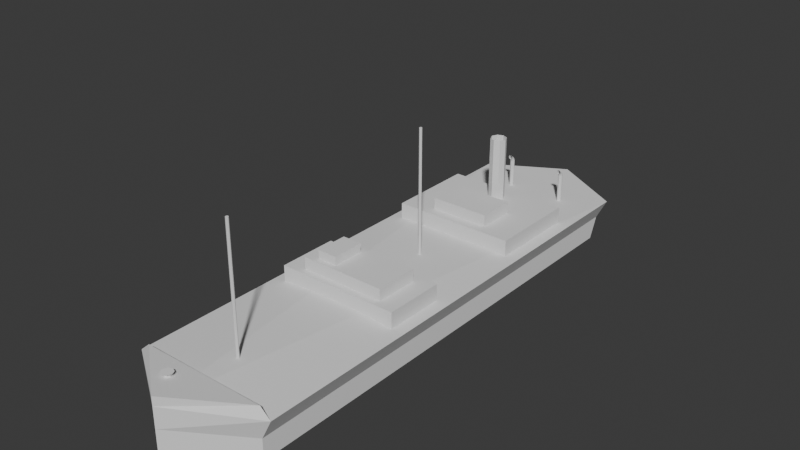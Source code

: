 # Source: ship.blend  (saved by Blender 5.0.118; exported with 4.5.12 LTS)
import bpy
from mathutils import Matrix  # noqa: F401  (used for matrix-valued properties, if any)

bpy.ops.wm.read_factory_settings(use_empty=True)
scene = bpy.context.scene
scene.name = 'Scene'

# ---- world
world_world = bpy.data.worlds.new('World'); scene.world = world_world
world_world.use_nodes = True; world_world.node_tree.nodes.clear()
_N = world_world.node_tree.nodes; _L = world_world.node_tree.links
n0 = _N.new('ShaderNodeOutputWorld'); n0.name = 'World Output'; n0.location = (200, 100)
n1 = _N.new('ShaderNodeBackground'); n1.name = 'Background'; n1.location = (-200, 100)
n1.inputs[0].default_value = (0.05088, 0.05088, 0.05088, 1.0)
_L.new(n1.outputs[0], n0.inputs[0])
n0.is_active_output = True
world_world.color = (0.05088, 0.05088, 0.05088)
world_world.sun_shadow_jitter_overblur = 0.0

# ---- meshes
me_cube = bpy.data.meshes.new('Cube')
me_cube.from_pydata([(1.2, 0.7304, -1.353), (1.033, 0.6919, -0.01189), (1.2, -1.308, -1.353), (1.033, -1.308, -0.01189), (-1.135, 0.7304, -1.353), (-0.9672, 0.6919, -0.01189), (-1.135, -1.308, -1.353), (-0.9672, -1.308, -0.01189), (1.033, -1.308, -0.6827), (0.03284, -1.514, -1.538), (0.03284, -1.514, -0.01189), (-0.9672, -1.308, -0.6827), (0.03284, -1.514, -0.8668), (1.033, 0.7304, -0.6827), (-0.9672, 0.7304, -0.6827), (0.03284, 0.9127, -1.353), (0.03284, 0.8289, -0.01189), (0.03284, 0.9127, -0.6827), (1.012, -0.4077, -1.347), (1.012, -0.4077, -1.901), (1.012, -0.6658, -1.347), (1.012, -0.6658, -1.901), (-0.9463, -0.4077, -1.347), (-0.9463, -0.4077, -1.901), (-0.9463, -0.6658, -1.347), (-0.9463, -0.6658, -1.901), (1.012, 0.4192, -1.347), (1.012, 0.4192, -1.901), (1.012, 0.03034, -1.347), (1.012, 0.03034, -1.901), (-0.9463, 0.4192, -1.347), (-0.9463, 0.4192, -1.901), (-0.9463, 0.03034, -1.347), (-0.9463, 0.03034, -1.901), (1.033, -1.308, -1.651), (-0.9672, -1.308, -1.651), (0.03284, -1.514, -1.835), (0.7136, -0.4448, -1.854), (0.7136, -0.4448, -2.28), (0.7136, -0.6341, -1.854), (0.7136, -0.6341, -2.28), (-0.6479, -0.4448, -1.854), (-0.6479, -0.4448, -2.28), (-0.6479, -0.6341, -1.854), (-0.6479, -0.6341, -2.28), (0.5039, 0.2379, -1.854), (0.5039, 0.2379, -2.28), (0.5039, 0.07618, -1.854), (0.5039, 0.07618, -2.28), (-0.4383, 0.2379, -1.854), (-0.4383, 0.2379, -2.28), (-0.4383, 0.07618, -1.854), (-0.4383, 0.07618, -2.28), (-0.3479, 0.5969, -2.265), (-0.3479, 0.5969, -1.296), (0.03284, 0.3042, -1.841), (0.03284, 0.3042, -3.922), (-0.05722, 0.3143, -1.841), (-0.05722, 0.3143, -3.922), (-0.09453, 0.3387, -1.841), (-0.09453, 0.3387, -3.922), (-0.05722, 0.3631, -1.841), (-0.05722, 0.3631, -3.922), (0.03284, 0.3732, -1.841), (0.03284, 0.3732, -3.922), (0.1229, 0.3631, -1.841), (0.1229, 0.3631, -3.922), (0.1602, 0.3387, -1.841), (0.1602, 0.3387, -3.922), (0.1229, 0.3143, -1.841), (0.1229, 0.3143, -3.922), (-0.3728, 0.5996, -1.296), (-0.3728, 0.5996, -2.265), (-0.3831, 0.6064, -1.296), (-0.3831, 0.6064, -2.265), (-0.3728, 0.6131, -1.296), (-0.3728, 0.6131, -2.265), (-0.3479, 0.6159, -1.296), (-0.3479, 0.6159, -2.265), (-0.323, 0.6131, -1.296), (-0.323, 0.6131, -2.265), (-0.3127, 0.6064, -1.296), (-0.3127, 0.6064, -2.265), (-0.323, 0.5996, -1.296), (-0.323, 0.5996, -2.265), (-0.323, 0.6079, -2.354), (-0.3479, 0.6107, -2.354), (-0.3831, 0.6012, -2.354), (-0.3728, 0.5944, -2.354), (-0.3728, 0.6079, -2.354), (-0.3479, 0.5916, -2.354), (-0.3127, 0.6012, -2.354), (-0.323, 0.5944, -2.354), (-0.323, 0.5902, -2.462), (-0.3479, 0.5902, -2.483), (-0.3831, 0.5902, -2.411), (-0.3728, 0.5902, -2.361), (-0.3728, 0.5902, -2.462), (-0.3479, 0.5902, -2.34), (-0.3127, 0.5902, -2.411), (-0.323, 0.5902, -2.361), (0.5783, 0.5969, -2.265), (0.5783, 0.5969, -1.296), (0.5535, 0.5996, -1.296), (0.5535, 0.5996, -2.265), (0.5432, 0.6064, -1.296), (0.5432, 0.6064, -2.265), (0.5535, 0.6131, -1.296), (0.5535, 0.6131, -2.265), (0.5783, 0.6159, -1.296), (0.5783, 0.6159, -2.265), (0.6032, 0.6131, -1.296), (0.6032, 0.6131, -2.265), (0.6135, 0.6064, -1.296), (0.6135, 0.6064, -2.265), (0.6032, 0.5996, -1.296), (0.6032, 0.5996, -2.265), (0.6032, 0.6079, -2.354), (0.5783, 0.6107, -2.354), (0.5432, 0.6012, -2.354), (0.5535, 0.5944, -2.354), (0.5535, 0.6079, -2.354), (0.5783, 0.5916, -2.354), (0.6135, 0.6012, -2.354), (0.6032, 0.5944, -2.354), (0.6032, 0.5902, -2.462), (0.5783, 0.5902, -2.483), (0.5432, 0.5902, -2.411), (0.5535, 0.5902, -2.361), (0.5535, 0.5902, -2.462), (0.5783, 0.5902, -2.34), (0.6135, 0.5902, -2.411), (0.6032, 0.5902, -2.361), (0.03284, -1.157, -1.418), (0.03284, -1.157, -5.507), (0.01726, -1.156, -1.418), (0.01726, -1.156, -5.507), (0.0108, -1.151, -1.418), (0.0108, -1.151, -5.507), (0.01726, -1.147, -1.418), (0.01726, -1.147, -5.507), (0.03284, -1.145, -1.418), (0.03284, -1.145, -5.507), (0.04843, -1.147, -1.418), (0.04843, -1.147, -5.507), (0.05489, -1.151, -1.418), (0.05489, -1.151, -5.507), (0.04843, -1.156, -1.418), (0.04843, -1.156, -5.507), (0.04843, -0.1835, -5.485), (0.04843, -0.1835, -1.395), (0.05489, -0.1792, -5.485), (0.05489, -0.1792, -1.395), (0.04843, -0.175, -5.485), (0.04843, -0.175, -1.395), (0.03284, -0.1733, -5.485), (0.03284, -0.1733, -1.395), (0.01726, -0.175, -5.485), (0.01726, -0.175, -1.395), (0.0108, -0.1792, -5.485), (0.0108, -0.1792, -1.395), (0.01726, -0.1835, -5.485), (0.01726, -0.1835, -1.395), (0.03284, -0.1852, -5.485), (0.03284, -0.1852, -1.395), (-0.158, -0.47, -2.243), (-0.158, -0.47, -2.556), (-0.158, -0.609, -2.243), (-0.158, -0.609, -2.556), (-0.4699, -0.47, -2.243), (-0.4699, -0.47, -2.556), (-0.4699, -0.609, -2.243), (-0.4699, -0.609, -2.556), (-0.2049, -1.41, -1.669), (-0.2049, -1.41, -1.823), (-0.241, -1.406, -1.669), (-0.241, -1.406, -1.823), (-0.2559, -1.396, -1.669), (-0.2559, -1.396, -1.823), (-0.241, -1.387, -1.669), (-0.241, -1.387, -1.823), (-0.2049, -1.383, -1.669), (-0.2049, -1.383, -1.823), (-0.1689, -1.387, -1.669), (-0.1689, -1.387, -1.823), (-0.1539, -1.396, -1.669), (-0.1539, -1.396, -1.823), (-0.1689, -1.406, -1.669), (-0.1689, -1.406, -1.823), (-0.2712, -1.413, -1.845), (-0.2082, -1.42, -1.845), (-0.2973, -1.396, -1.845), (-0.2712, -1.379, -1.845), (-0.2082, -1.372, -1.845), (-0.1453, -1.379, -1.845), (-0.1192, -1.396, -1.845), (-0.1453, -1.413, -1.845)], [], [(0, 13, 1, 3, 8, 2), (12, 10, 7, 11), (6, 11, 7, 5, 14, 4), (17, 16, 1, 13), (2, 9, 6, 4, 15, 0), (7, 10, 3, 1, 16, 5), (9, 12, 11, 6), (2, 8, 12, 9), (8, 3, 10, 12), (15, 17, 13, 0), (4, 14, 17, 15), (14, 5, 16, 17), (18, 19, 21, 20), (20, 21, 25, 24), (24, 25, 23, 22), (22, 23, 19, 18), (25, 21, 19, 23), (26, 27, 29, 28), (28, 29, 33, 32), (32, 33, 31, 30), (30, 31, 27, 26), (33, 29, 27, 31), (6, 2, 9), (2, 6, 35, 34), (6, 9, 36, 35), (9, 2, 34, 36), (36, 34, 35), (37, 38, 40, 39), (39, 40, 44, 43), (43, 44, 42, 41), (41, 42, 38, 37), (44, 40, 38, 42), (45, 46, 48, 47), (47, 48, 52, 51), (51, 52, 50, 49), (49, 50, 46, 45), (52, 48, 46, 50), (84, 82, 91, 92), (55, 56, 58, 57), (79, 80, 82, 81), (57, 58, 60, 59), (77, 78, 80, 79), (59, 60, 62, 61), (75, 76, 78, 77), (61, 62, 64, 63), (54, 71, 73, 75, 77, 79, 81, 83), (73, 74, 76, 75), (63, 64, 66, 65), (83, 84, 53, 54), (71, 72, 74, 73), (65, 66, 68, 67), (54, 53, 72, 71), (67, 68, 70, 69), (81, 82, 84, 83), (69, 70, 56, 55), (85, 86, 94, 93), (76, 74, 87, 89), (78, 76, 89, 86), (53, 84, 92, 90), (80, 78, 86, 85), (74, 72, 88, 87), (82, 80, 85, 91), (72, 53, 90, 88), (90, 92, 100, 98), (91, 85, 93, 99), (88, 90, 98, 96), (87, 88, 96, 95), (92, 91, 99, 100), (89, 87, 95, 97), (86, 89, 97, 94), (116, 114, 123, 124), (111, 112, 114, 113), (109, 110, 112, 111), (107, 108, 110, 109), (102, 103, 105, 107, 109, 111, 113, 115), (105, 106, 108, 107), (115, 116, 101, 102), (103, 104, 106, 105), (102, 101, 104, 103), (113, 114, 116, 115), (117, 118, 126, 125), (108, 106, 119, 121), (110, 108, 121, 118), (101, 116, 124, 122), (112, 110, 118, 117), (106, 104, 120, 119), (114, 112, 117, 123), (104, 101, 122, 120), (122, 124, 132, 130), (123, 117, 125, 131), (120, 122, 130, 128), (119, 120, 128, 127), (124, 123, 131, 132), (121, 119, 127, 129), (118, 121, 129, 126), (172, 168, 166, 170), (169, 170, 166, 165), (171, 172, 170, 169), (167, 168, 172, 171), (165, 166, 168, 167), (133, 134, 136, 135), (135, 136, 138, 137), (137, 138, 140, 139), (139, 140, 142, 141), (141, 142, 144, 143), (143, 144, 146, 145), (136, 134, 148, 146, 144, 142, 140, 138), (145, 146, 148, 147), (147, 148, 134, 133), (133, 135, 137, 139, 141, 143, 145, 147), (164, 162, 160, 158, 156, 154, 152, 150), (150, 149, 163, 164), (152, 151, 149, 150), (161, 163, 149, 151, 153, 155, 157, 159), (154, 153, 151, 152), (156, 155, 153, 154), (158, 157, 155, 156), (160, 159, 157, 158), (162, 161, 159, 160), (164, 163, 161, 162), (173, 174, 176, 175), (175, 176, 178, 177), (177, 178, 180, 179), (179, 180, 182, 181), (181, 182, 184, 183), (183, 184, 186, 185), (182, 180, 192, 193), (185, 186, 188, 187), (187, 188, 174, 173), (189, 190, 196, 195, 194, 193, 192, 191), (188, 186, 195, 196), (178, 176, 189, 191), (184, 182, 193, 194), (174, 188, 196, 190), (176, 174, 190, 189), (180, 178, 191, 192), (186, 184, 194, 195)])
_uv = me_cube.uv_layers.new(name='UVMap')
_uv.uv.foreach_set('vector', [0.375, 0.0, 0.5, 0.0, 0.625, 0.0, 0.625, 0.25, 0.5, 0.25, 0.375, 0.25, 0.5, 0.375, 0.625, 0.375, 0.625, 0.5, 0.5, 0.5, 0.375, 0.5, 0.5, 0.5, 0.625, 0.5, 0.625, 0.75, 0.5, 0.75, 0.375, 0.75, 0.5, 0.875, 0.625, 0.875, 0.625, 1.0, 0.5, 1.0, 0.125, 0.5, 0.25, 0.5, 0.375, 0.5, 0.375, 0.75, 0.25, 0.75, 0.125, 0.75, 0.625, 0.5, 0.75, 0.5, 0.875, 0.5, 0.875, 0.75, 0.75, 0.75, 0.625, 0.75, 0.375, 0.375, 0.5, 0.375, 0.5, 0.5, 0.375, 0.5, 0.375, 0.25, 0.5, 0.25, 0.5, 0.375, 0.375, 0.375, 0.5, 0.25, 0.625, 0.25, 0.625, 0.375, 0.5, 0.375, 0.375, 0.875, 0.5, 0.875, 0.5, 1.0, 0.375, 1.0, 0.375, 0.75, 0.5, 0.75, 0.5, 0.875, 0.375, 0.875, 0.5, 0.75, 0.625, 0.75, 0.625, 0.875, 0.5, 0.875, 0.375, 0.0, 0.625, 0.0, 0.625, 0.25, 0.375, 0.25, 0.375, 0.25, 0.625, 0.25, 0.625, 0.5, 0.375, 0.5, 0.375, 0.5, 0.625, 0.5, 0.625, 0.75, 0.375, 0.75, 0.375, 0.75, 0.625, 0.75, 0.625, 1.0, 0.375, 1.0, 0.625, 0.5, 0.875, 0.5, 0.875, 0.75, 0.625, 0.75, 0.375, 0.0, 0.625, 0.0, 0.625, 0.25, 0.375, 0.25, 0.375, 0.25, 0.625, 0.25, 0.625, 0.5, 0.375, 0.5, 0.375, 0.5, 0.625, 0.5, 0.625, 0.75, 0.375, 0.75, 0.375, 0.75, 0.625, 0.75, 0.625, 1.0, 0.375, 1.0, 0.625, 0.5, 0.875, 0.5, 0.875, 0.75, 0.625, 0.75, 0.375, 0.5, 0.125, 0.5, 0.25, 0.5, 0.125, 0.5, 0.375, 0.5, 0.375, 0.5, 0.125, 0.5, 0.375, 0.5, 0.25, 0.5, 0.25, 0.5, 0.375, 0.5, 0.25, 0.5, 0.125, 0.5, 0.125, 0.5, 0.25, 0.5, 0.25, 0.5, 0.125, 0.5, 0.375, 0.5, 0.375, 0.0, 0.625, 0.0, 0.625, 0.25, 0.375, 0.25, 0.375, 0.25, 0.625, 0.25, 0.625, 0.5, 0.375, 0.5, 0.375, 0.5, 0.625, 0.5, 0.625, 0.75, 0.375, 0.75, 0.375, 0.75, 0.625, 0.75, 0.625, 1.0, 0.375, 1.0, 0.625, 0.5, 0.875, 0.5, 0.875, 0.75, 0.625, 0.75, 0.375, 0.0, 0.625, 0.0, 0.625, 0.25, 0.375, 0.25, 0.375, 0.25, 0.625, 0.25, 0.625, 0.5, 0.375, 0.5, 0.375, 0.5, 0.625, 0.5, 0.625, 0.75, 0.375, 0.75, 0.375, 0.75, 0.625, 0.75, 0.625, 1.0, 0.375, 1.0, 0.625, 0.5, 0.875, 0.5, 0.875, 0.75, 0.625, 0.75, 0.125, 1.296, 0.25, 1.296, 0.25, 1.296, 0.125, 1.296, 1.0, 0.7961, 1.0, 1.296, 0.875, 1.296, 0.875, 0.7961, 0.375, 0.7961, 0.375, 1.296, 0.25, 1.296, 0.25, 0.7961, 0.875, 0.7961, 0.875, 1.296, 0.75, 1.296, 0.75, 0.7961, 0.5, 0.7961, 0.5, 1.296, 0.375, 1.296, 0.375, 0.7961, 0.75, 0.7961, 0.75, 1.296, 0.625, 1.296, 0.625, 0.7961, 0.625, 0.7961, 0.625, 1.296, 0.5, 1.296, 0.5, 0.7961, 0.625, 0.7961, 0.625, 1.296, 0.5, 1.296, 0.5, 0.7961, 0.25, 0.49, 0.4197, 0.4197, 0.49, 0.25, 0.4197, 0.08029, 0.25, 0.01, 0.08029, 0.08029, 0.01, 0.25, 0.08029, 0.4197, 0.75, 0.7961, 0.75, 1.296, 0.625, 1.296, 0.625, 0.7961, 0.5, 0.7961, 0.5, 1.296, 0.375, 1.296, 0.375, 0.7961, 0.125, 0.7961, 0.125, 1.296, 0.0, 1.296, 0.0, 0.7961, 0.875, 0.7961, 0.875, 1.296, 0.75, 1.296, 0.75, 0.7961, 0.375, 0.7961, 0.375, 1.296, 0.25, 1.296, 0.25, 0.7961, 1.0, 0.7961, 1.0, 1.296, 0.875, 1.296, 0.875, 0.7961, 0.25, 0.7961, 0.25, 1.296, 0.125, 1.296, 0.125, 0.7961, 0.25, 0.7961, 0.25, 1.296, 0.125, 1.296, 0.125, 0.7961, 0.125, 0.7961, 0.125, 1.296, 0.0, 1.296, 0.0, 0.7961, 0.375, 1.296, 0.5, 1.296, 0.5, 1.296, 0.375, 1.296, 0.625, 1.296, 0.75, 1.296, 0.75, 1.296, 0.625, 1.296, 0.5, 1.296, 0.625, 1.296, 0.625, 1.296, 0.5, 1.296, 0.0, 1.296, 0.125, 1.296, 0.125, 1.296, 0.0, 1.296, 0.375, 1.296, 0.5, 1.296, 0.5, 1.296, 0.375, 1.296, 0.75, 1.296, 0.875, 1.296, 0.875, 1.296, 0.75, 1.296, 0.25, 1.296, 0.375, 1.296, 0.375, 1.296, 0.25, 1.296, 0.875, 1.296, 1.0, 1.296, 1.0, 1.296, 0.875, 1.296, 0.0, 1.296, 0.125, 1.296, 0.125, 1.296, 0.0, 1.296, 0.25, 1.296, 0.375, 1.296, 0.375, 1.296, 0.25, 1.296, 0.875, 1.296, 1.0, 1.296, 1.0, 1.296, 0.875, 1.296, 0.75, 1.296, 0.875, 1.296, 0.875, 1.296, 0.75, 1.296, 0.125, 1.296, 0.25, 1.296, 0.25, 1.296, 0.125, 1.296, 0.625, 1.296, 0.75, 1.296, 0.75, 1.296, 0.625, 1.296, 0.5, 1.296, 0.625, 1.296, 0.625, 1.296, 0.5, 1.296, 0.125, 1.296, 0.25, 1.296, 0.25, 1.296, 0.125, 1.296, 0.375, 0.7961, 0.375, 1.296, 0.25, 1.296, 0.25, 0.7961, 0.5, 0.7961, 0.5, 1.296, 0.375, 1.296, 0.375, 0.7961, 0.625, 0.7961, 0.625, 1.296, 0.5, 1.296, 0.5, 0.7961, 0.25, 0.49, 0.4197, 0.4197, 0.49, 0.25, 0.4197, 0.08029, 0.25, 0.01, 0.08029, 0.08029, 0.01, 0.25, 0.08029, 0.4197, 0.75, 0.7961, 0.75, 1.296, 0.625, 1.296, 0.625, 0.7961, 0.125, 0.7961, 0.125, 1.296, 0.0, 1.296, 0.0, 0.7961, 0.875, 0.7961, 0.875, 1.296, 0.75, 1.296, 0.75, 0.7961, 1.0, 0.7961, 1.0, 1.296, 0.875, 1.296, 0.875, 0.7961, 0.25, 0.7961, 0.25, 1.296, 0.125, 1.296, 0.125, 0.7961, 0.375, 1.296, 0.5, 1.296, 0.5, 1.296, 0.375, 1.296, 0.625, 1.296, 0.75, 1.296, 0.75, 1.296, 0.625, 1.296, 0.5, 1.296, 0.625, 1.296, 0.625, 1.296, 0.5, 1.296, 0.0, 1.296, 0.125, 1.296, 0.125, 1.296, 0.0, 1.296, 0.375, 1.296, 0.5, 1.296, 0.5, 1.296, 0.375, 1.296, 0.75, 1.296, 0.875, 1.296, 0.875, 1.296, 0.75, 1.296, 0.25, 1.296, 0.375, 1.296, 0.375, 1.296, 0.25, 1.296, 0.875, 1.296, 1.0, 1.296, 1.0, 1.296, 0.875, 1.296, 0.0, 1.296, 0.125, 1.296, 0.125, 1.296, 0.0, 1.296, 0.25, 1.296, 0.375, 1.296, 0.375, 1.296, 0.25, 1.296, 0.875, 1.296, 1.0, 1.296, 1.0, 1.296, 0.875, 1.296, 0.75, 1.296, 0.875, 1.296, 0.875, 1.296, 0.75, 1.296, 0.125, 1.296, 0.25, 1.296, 0.25, 1.296, 0.125, 1.296, 0.625, 1.296, 0.75, 1.296, 0.75, 1.296, 0.625, 1.296, 0.5, 1.296, 0.625, 1.296, 0.625, 1.296, 0.5, 1.296, 0.625, 0.5, 0.875, 0.5, 0.875, 0.75, 0.625, 0.75, 0.375, 0.75, 0.625, 0.75, 0.625, 1.0, 0.375, 1.0, 0.375, 0.5, 0.625, 0.5, 0.625, 0.75, 0.375, 0.75, 0.375, 0.25, 0.625, 0.25, 0.625, 0.5, 0.375, 0.5, 0.375, 0.0, 0.625, 0.0, 0.625, 0.25, 0.375, 0.25, 1.0, 0.7961, 1.0, 1.296, 0.875, 1.296, 0.875, 0.7961, 0.875, 0.7961, 0.875, 1.296, 0.75, 1.296, 0.75, 0.7961, 0.75, 0.7961, 0.75, 1.296, 0.625, 1.296, 0.625, 0.7961, 0.625, 0.7961, 0.625, 1.296, 0.5, 1.296, 0.5, 0.7961, 0.5, 0.7961, 0.5, 1.296, 0.375, 1.296, 0.375, 0.7961, 0.375, 0.7961, 0.375, 1.296, 0.25, 1.296, 0.25, 0.7961, 0.9197, 0.4197, 0.75, 0.49, 0.5803, 0.4197, 0.51, 0.25, 0.5803, 0.08029, 0.75, 0.01, 0.9197, 0.08029, 0.99, 0.25, 0.25, 0.7961, 0.25, 1.296, 0.125, 1.296, 0.125, 0.7961, 0.125, 0.7961, 0.125, 1.296, 0.0, 1.296, 0.0, 0.7961, 0.25, 0.49, 0.4197, 0.4197, 0.49, 0.25, 0.4197, 0.08029, 0.25, 0.01, 0.08029, 0.08029, 0.01, 0.25, 0.08029, 0.4197, 0.25, 0.49, 0.4197, 0.4197, 0.49, 0.25, 0.4197, 0.08029, 0.25, 0.01, 0.08029, 0.08029, 0.01, 0.25, 0.08029, 0.4197, 0.125, 0.7961, 0.125, 1.296, 0.0, 1.296, 0.0, 0.7961, 0.25, 0.7961, 0.25, 1.296, 0.125, 1.296, 0.125, 0.7961, 0.9197, 0.4197, 0.75, 0.49, 0.5803, 0.4197, 0.51, 0.25, 0.5803, 0.08029, 0.75, 0.01, 0.9197, 0.08029, 0.99, 0.25, 0.375, 0.7961, 0.375, 1.296, 0.25, 1.296, 0.25, 0.7961, 0.5, 0.7961, 0.5, 1.296, 0.375, 1.296, 0.375, 0.7961, 0.625, 0.7961, 0.625, 1.296, 0.5, 1.296, 0.5, 0.7961, 0.75, 0.7961, 0.75, 1.296, 0.625, 1.296, 0.625, 0.7961, 0.875, 0.7961, 0.875, 1.296, 0.75, 1.296, 0.75, 0.7961, 1.0, 0.7961, 1.0, 1.296, 0.875, 1.296, 0.875, 0.7961, 1.0, 0.5, 1.0, 1.0, 0.875, 1.0, 0.875, 0.5, 0.875, 0.5, 0.875, 1.0, 0.75, 1.0, 0.75, 0.5, 0.75, 0.5, 0.75, 1.0, 0.625, 1.0, 0.625, 0.5, 0.625, 0.5, 0.625, 1.0, 0.5, 1.0, 0.5, 0.5, 0.5, 0.5, 0.5, 1.0, 0.375, 1.0, 0.375, 0.5, 0.375, 0.5, 0.375, 1.0, 0.25, 1.0, 0.25, 0.5, 0.5, 1.0, 0.625, 1.0, 0.625, 1.0, 0.5, 1.0, 0.25, 0.5, 0.25, 1.0, 0.125, 1.0, 0.125, 0.5, 0.125, 0.5, 0.125, 1.0, 0.0, 1.0, 0.0, 0.5, 0.9197, 0.4197, 0.75, 0.49, 0.5803, 0.4197, 0.51, 0.25, 0.5803, 0.08029, 0.75, 0.01, 0.9197, 0.08029, 0.99, 0.25, 0.125, 1.0, 0.25, 1.0, 0.25, 1.0, 0.125, 1.0, 0.75, 1.0, 0.875, 1.0, 0.875, 1.0, 0.75, 1.0, 0.375, 1.0, 0.5, 1.0, 0.5, 1.0, 0.375, 1.0, 0.0, 1.0, 0.125, 1.0, 0.125, 1.0, 0.0, 1.0, 0.875, 1.0, 1.0, 1.0, 1.0, 1.0, 0.875, 1.0, 0.625, 1.0, 0.75, 1.0, 0.75, 1.0, 0.625, 1.0, 0.25, 1.0, 0.375, 1.0, 0.375, 1.0, 0.25, 1.0])
me_cube.update()

# ---- objects
ob_ship = bpy.data.objects.new('ship', me_cube)

# ---- transforms, parenting, visibility, modifiers, constraints
ob_ship.location = (0.0, 0.0, 0.0)
ob_ship.scale = (1.393, 5.143, -0.6839)

# ---- collection membership
scene.collection.objects.link(ob_ship)

# ---- scene / render settings (as saved in the file)
scene.frame_start = 1; scene.frame_end = 250; scene.frame_set(1)
scene.render.engine = 'BLENDER_EEVEE_NEXT'
scene.render.bake_bias = 0.0
scene.render.bake_samples = 0
scene.cycles.sampling_pattern = 'TABULATED_SOBOL'
scene.eevee.use_volume_custom_range = False
bpy.context.view_layer.update()

# ---- added for rendering (the .blend has no active camera and no usable light): camera, sun
cam_auto = bpy.data.cameras.new('AutoCamera')
cam_auto.lens = 50.0
cam_auto.sensor_width = 36.0
cam_auto.clip_end = 1000.0
ob_auto_camera = bpy.data.objects.new('AutoCamera', cam_auto)
scene.collection.objects.link(ob_auto_camera)
ob_auto_camera.location = (12.476, -16.4625, 11.8316)
ob_auto_camera.rotation_euler = (1.09748, -7.21219e-08, 0.694738)
scene.camera = ob_auto_camera
light_auto_sun = bpy.data.lights.new('AutoSun', 'SUN')
light_auto_sun.energy = 3.0
light_auto_sun.angle = 0.0523599
ob_auto_sun = bpy.data.objects.new('AutoSun', light_auto_sun)
scene.collection.objects.link(ob_auto_sun)
ob_auto_sun.rotation_euler = (0.872665, 0.174533, 0.523599)
bpy.context.view_layer.update()
